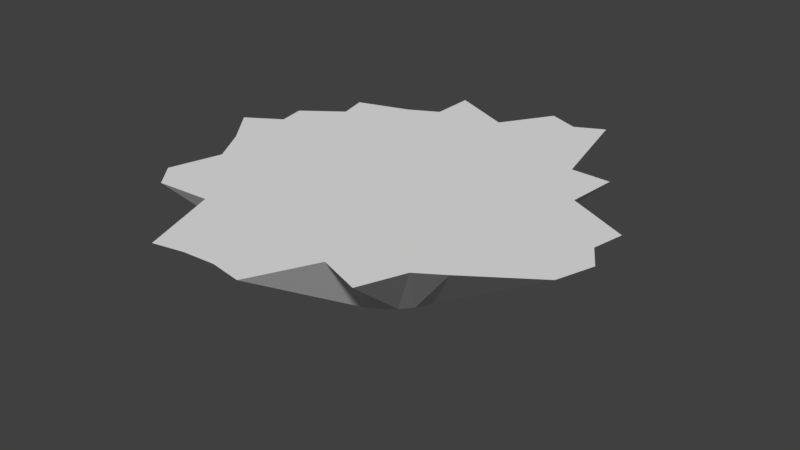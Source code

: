 # Source: untitled.blend  (saved by Blender 2.77.0; exported with 4.5.12 LTS)
import bpy
from mathutils import Matrix  # noqa: F401  (used for matrix-valued properties, if any)

bpy.ops.wm.read_factory_settings(use_empty=True)
scene = bpy.context.scene
scene.name = 'Scene'

# ---- collections
col_collection_1 = bpy.data.collections.new('Collection 1'); scene.collection.children.link(col_collection_1)

# ---- world
world_world = bpy.data.worlds.new('World'); scene.world = world_world
world_world.color = (0.05088, 0.05088, 0.05088)
world_world.use_sun_shadow = False
world_world.sun_shadow_jitter_overblur = 0.0
world_world.cycles.sampling_method = 'MANUAL'

# ---- meshes
me_cylinder = bpy.data.meshes.new('Cylinder')
me_cylinder.from_pydata([(6.286e-08, 0.47, -0.2779), (0.0, 1.014, 0.2779), (0.0917, 0.461, -0.2779), (0.1951, 1.321, 0.2779), (0.1799, 0.4342, -0.2779), (0.3827, 1.244, 0.2779), (0.2611, 0.3908, -0.2779), (0.5556, 1.331, 0.2779), (0.3324, 0.3324, -0.2779), (0.7071, 0.7071, 0.2779), (0.3908, 0.2611, -0.2779), (0.9494, 0.6992, 0.2779), (0.4342, 0.1799, -0.2779), (0.9239, 0.3827, 0.2779), (0.461, 0.0917, -0.2779), (1.311, 0.1951, 0.2779), (0.47, 1.865e-07, -0.2779), (1.273, 7.544e-08, 0.2779), (0.461, -0.0917, -0.2779), (1.372, -0.1561, 0.2779), (0.4342, -0.1799, -0.2779), (1.298, -0.3827, 0.2779), (0.3908, -0.2611, -0.2779), (0.906, -0.6511, 0.2779), (0.3324, -0.3324, -0.2779), (0.7507, -0.7515, 0.2779), (0.2611, -0.3908, -0.2779), (0.6428, -1.02, 0.2779), (0.1799, -0.4342, -0.2779), (0.3827, -0.9239, 0.2779), (0.0917, -0.461, -0.2779), (0.1951, -1.303, 0.2779), (-9.034e-08, -0.47, -0.2779), (-3.278e-07, -1.27, 0.2779), (-0.0917, -0.461, -0.2779), (-0.1951, -1.282, 0.2779), (-0.1799, -0.4342, -0.2779), (-0.3827, -1.32, 0.2779), (-0.2611, -0.3908, -0.2779), (-0.5556, -0.8315, 0.2779), (-0.3324, -0.3324, -0.2779), (-0.8884, -0.8503, 0.2779), (-0.3908, -0.2611, -0.2779), (-1.013, -0.6987, 0.2779), (-0.4342, -0.1799, -0.2779), (-0.9239, -0.3827, 0.2779), (-0.461, -0.0917, -0.2779), (-1.058, -0.1532, 0.2779), (-0.47, 6.049e-07, -0.2779), (-1.245, 0.08648, 0.2779), (-0.461, 0.0917, -0.2779), (-1.036, 0.2181, 0.2779), (-0.4342, 0.1799, -0.2779), (-1.066, 0.3827, 0.2779), (-0.3908, 0.2611, -0.2779), (-0.8315, 0.5556, 0.2779), (-0.3324, 0.3324, -0.2779), (-0.8748, 0.7311, 0.2779), (-0.2611, 0.3908, -0.2779), (-0.5556, 0.8315, 0.2779), (-0.1799, 0.4342, -0.2779), (-0.3827, 0.9239, 0.2779), (-0.0917, 0.461, -0.2779), (-0.3846, 1.19, 0.2779)], [], [(0, 1, 3, 2), (2, 3, 5, 4), (4, 5, 7, 6), (6, 7, 9, 8), (8, 9, 11, 10), (10, 11, 13, 12), (12, 13, 15, 14), (14, 15, 17, 16), (16, 17, 19, 18), (18, 19, 21, 20), (20, 21, 23, 22), (22, 23, 25, 24), (24, 25, 27, 26), (26, 27, 29, 28), (28, 29, 31, 30), (30, 31, 33, 32), (32, 33, 35, 34), (34, 35, 37, 36), (36, 37, 39, 38), (38, 39, 41, 40), (40, 41, 43, 42), (42, 43, 45, 44), (44, 45, 47, 46), (46, 47, 49, 48), (48, 49, 51, 50), (50, 51, 53, 52), (52, 53, 55, 54), (54, 55, 57, 56), (56, 57, 59, 58), (58, 59, 61, 60), (3, 1, 63, 61, 59, 57, 55, 53, 51, 49, 47, 45, 43, 41, 39, 37, 35, 33, 31, 29, 27, 25, 23, 21, 19, 17, 15, 13, 11, 9, 7, 5), (60, 61, 63, 62), (62, 63, 1, 0), (0, 2, 4, 6, 8, 10, 12, 14, 16, 18, 20, 22, 24, 26, 28, 30, 32, 34, 36, 38, 40, 42, 44, 46, 48, 50, 52, 54, 56, 58, 60, 62)])
_uv = me_cylinder.uv_layers.new(name='UVMap')
_uv.uv.foreach_set('vector', [0.5226, 0.171, 0.4446, 0.1669, 0.3228, 0.00513, 0.4882, 0.1748, 0.4882, 0.1748, 0.3228, 0.00513, 0.2449, 0.04757, 0.4566, 0.1861, 0.4566, 0.1861, 0.2449, 0.04757, 0.152, 0.0, 0.4293, 0.2043, 0.4293, 0.2043, 0.152, 0.0, 0.1724, 0.3122, 0.4073, 0.2285, 0.4073, 0.2285, 0.1724, 0.3122, 0.07146, 0.3156, 0.3915, 0.2574, 0.3915, 0.2574, 0.07146, 0.3156, 0.1263, 0.4505, 0.3823, 0.2896, 0.3823, 0.2896, 0.1263, 0.4505, 0.0, 0.5239, 0.38, 0.3238, 0.38, 0.3238, 0.0, 0.5239, 0.04223, 0.5964, 0.3844, 0.3584, 0.3844, 0.3584, 0.04223, 0.5964, 0.02665, 0.6513, 0.395, 0.3922, 0.395, 0.3922, 0.02665, 0.6513, 0.08289, 0.7272, 0.4113, 0.4239, 0.4113, 0.4239, 0.08289, 0.7272, 0.2504, 0.8118, 0.4324, 0.4525, 0.4324, 0.4525, 0.2504, 0.8118, 0.313, 0.842, 0.4575, 0.4771, 0.4575, 0.4771, 0.313, 0.842, 0.3714, 0.9182, 0.4856, 0.497, 0.4856, 0.497, 0.3714, 0.9182, 0.4507, 0.8923, 0.5158, 0.5116, 0.5158, 0.5116, 0.4507, 0.8923, 0.5353, 0.9943, 0.5471, 0.5206, 0.5471, 0.5206, 0.5353, 0.9943, 0.596, 0.9861, 0.5784, 0.5237, 0.5784, 0.5237, 0.596, 0.9861, 0.6591, 0.9899, 0.6088, 0.5208, 0.6088, 0.5208, 0.6591, 0.9899, 0.7205, 1.0, 0.6373, 0.5121, 0.6373, 0.5121, 0.7205, 1.0, 0.7627, 0.8682, 0.6629, 0.4976, 0.6629, 0.4976, 0.7627, 0.8682, 0.8763, 0.8743, 0.6849, 0.4779, 0.6849, 0.4779, 0.8763, 0.8743, 0.9173, 0.8303, 0.7023, 0.4534, 0.7023, 0.4534, 0.9173, 0.8303, 0.8823, 0.7316, 0.7145, 0.4248, 0.7145, 0.4248, 0.8823, 0.7316, 0.9292, 0.6547, 0.7207, 0.393, 0.7207, 0.393, 0.9292, 0.6547, 1.0, 0.5688, 0.7207, 0.3592, 0.7207, 0.3592, 1.0, 0.5688, 0.9178, 0.5184, 0.7141, 0.3244, 0.7141, 0.3244, 0.9178, 0.5184, 0.9282, 0.453, 0.7009, 0.2901, 0.7009, 0.2901, 0.9282, 0.453, 0.8291, 0.3803, 0.6815, 0.2578, 0.6815, 0.2578, 0.8291, 0.3803, 0.8433, 0.3026, 0.6564, 0.2288, 0.6564, 0.2288, 0.8433, 0.3026, 0.702, 0.2559, 0.6267, 0.2045, 0.6267, 0.2045, 0.702, 0.2559, 0.6213, 0.2117, 0.5935, 0.1862, 0.3228, 0.00513, 0.4446, 0.1669, 0.6052, 0.07612, 0.6213, 0.2117, 0.702, 0.2559, 0.8433, 0.3026, 0.8291, 0.3803, 0.9282, 0.453, 0.9178, 0.5184, 1.0, 0.5688, 0.9292, 0.6547, 0.8823, 0.7316, 0.9173, 0.8303, 0.8763, 0.8743, 0.7627, 0.8682, 0.7205, 1.0, 0.6591, 0.9899, 0.596, 0.9861, 0.5353, 0.9943, 0.4507, 0.8923, 0.3714, 0.9182, 0.313, 0.842, 0.2504, 0.8118, 0.08289, 0.7272, 0.02665, 0.6513, 0.04223, 0.5964, 0.0, 0.5239, 0.1263, 0.4505, 0.07146, 0.3156, 0.1724, 0.3122, 0.152, 0.0, 0.2449, 0.04757, 0.5935, 0.1862, 0.6213, 0.2117, 0.6052, 0.07612, 0.5582, 0.1749, 0.5582, 0.1749, 0.6052, 0.07612, 0.4446, 0.1669, 0.5226, 0.171, 0.5226, 0.171, 0.4882, 0.1748, 0.4566, 0.1861, 0.4293, 0.2043, 0.4073, 0.2285, 0.3915, 0.2574, 0.3823, 0.2896, 0.38, 0.3238, 0.3844, 0.3584, 0.395, 0.3922, 0.4113, 0.4239, 0.4324, 0.4525, 0.4575, 0.4771, 0.4856, 0.497, 0.5158, 0.5116, 0.5471, 0.5206, 0.5784, 0.5237, 0.6088, 0.5208, 0.6373, 0.5121, 0.6629, 0.4976, 0.6849, 0.4779, 0.7023, 0.4534, 0.7145, 0.4248, 0.7207, 0.393, 0.7207, 0.3592, 0.7141, 0.3244, 0.7009, 0.2901, 0.6815, 0.2578, 0.6564, 0.2288, 0.6267, 0.2045, 0.5935, 0.1862, 0.5582, 0.1749])
me_cylinder.use_remesh_preserve_volume = False
me_cylinder.use_remesh_preserve_attributes = False
me_cylinder.use_mirror_vertex_groups = False
me_cylinder.update()

# ---- objects
ob_cylinder = bpy.data.objects.new('Cylinder', me_cylinder)

# ---- transforms, parenting, visibility, modifiers, constraints
ob_cylinder.location = (0.0, 0.0, 1.728)
ob_cylinder.lineart.crease_threshold = 0.0

# ---- collection membership
col_collection_1.objects.link(ob_cylinder)

# ---- scene / render settings (as saved in the file)
scene.frame_start = 1; scene.frame_end = 250; scene.frame_set(1)
scene.render.engine = 'BLENDER_EEVEE_NEXT'
scene.render.resolution_percentage = 50
scene.render.dither_intensity = 0.0
scene.cycles.use_denoising = False
scene.cycles.samples = 128
scene.cycles.sampling_pattern = 'TABULATED_SOBOL'
scene.cycles.light_sampling_threshold = 0.0
scene.cycles.use_adaptive_sampling = False
scene.cycles.use_light_tree = False
scene.cycles.blur_glossy = 0.0
scene.cycles.sample_clamp_indirect = 0.0
scene.view_settings.view_transform = 'Standard'
bpy.context.view_layer.update()

# ---- added for rendering (the .blend has no active camera and no usable light): camera, sun
cam_auto = bpy.data.cameras.new('AutoCamera')
cam_auto.lens = 50.0
cam_auto.sensor_width = 36.0
cam_auto.clip_end = 1000.0
ob_auto_camera = bpy.data.objects.new('AutoCamera', cam_auto)
scene.collection.objects.link(ob_auto_camera)
ob_auto_camera.location = (3.54817, -4.17631, 4.51558)
ob_auto_camera.rotation_euler = (1.09748, -7.21219e-08, 0.694738)
scene.camera = ob_auto_camera
light_auto_sun = bpy.data.lights.new('AutoSun', 'SUN')
light_auto_sun.energy = 3.0
light_auto_sun.angle = 0.0523599
ob_auto_sun = bpy.data.objects.new('AutoSun', light_auto_sun)
scene.collection.objects.link(ob_auto_sun)
ob_auto_sun.rotation_euler = (0.872665, 0.174533, 0.523599)
bpy.context.view_layer.update()

